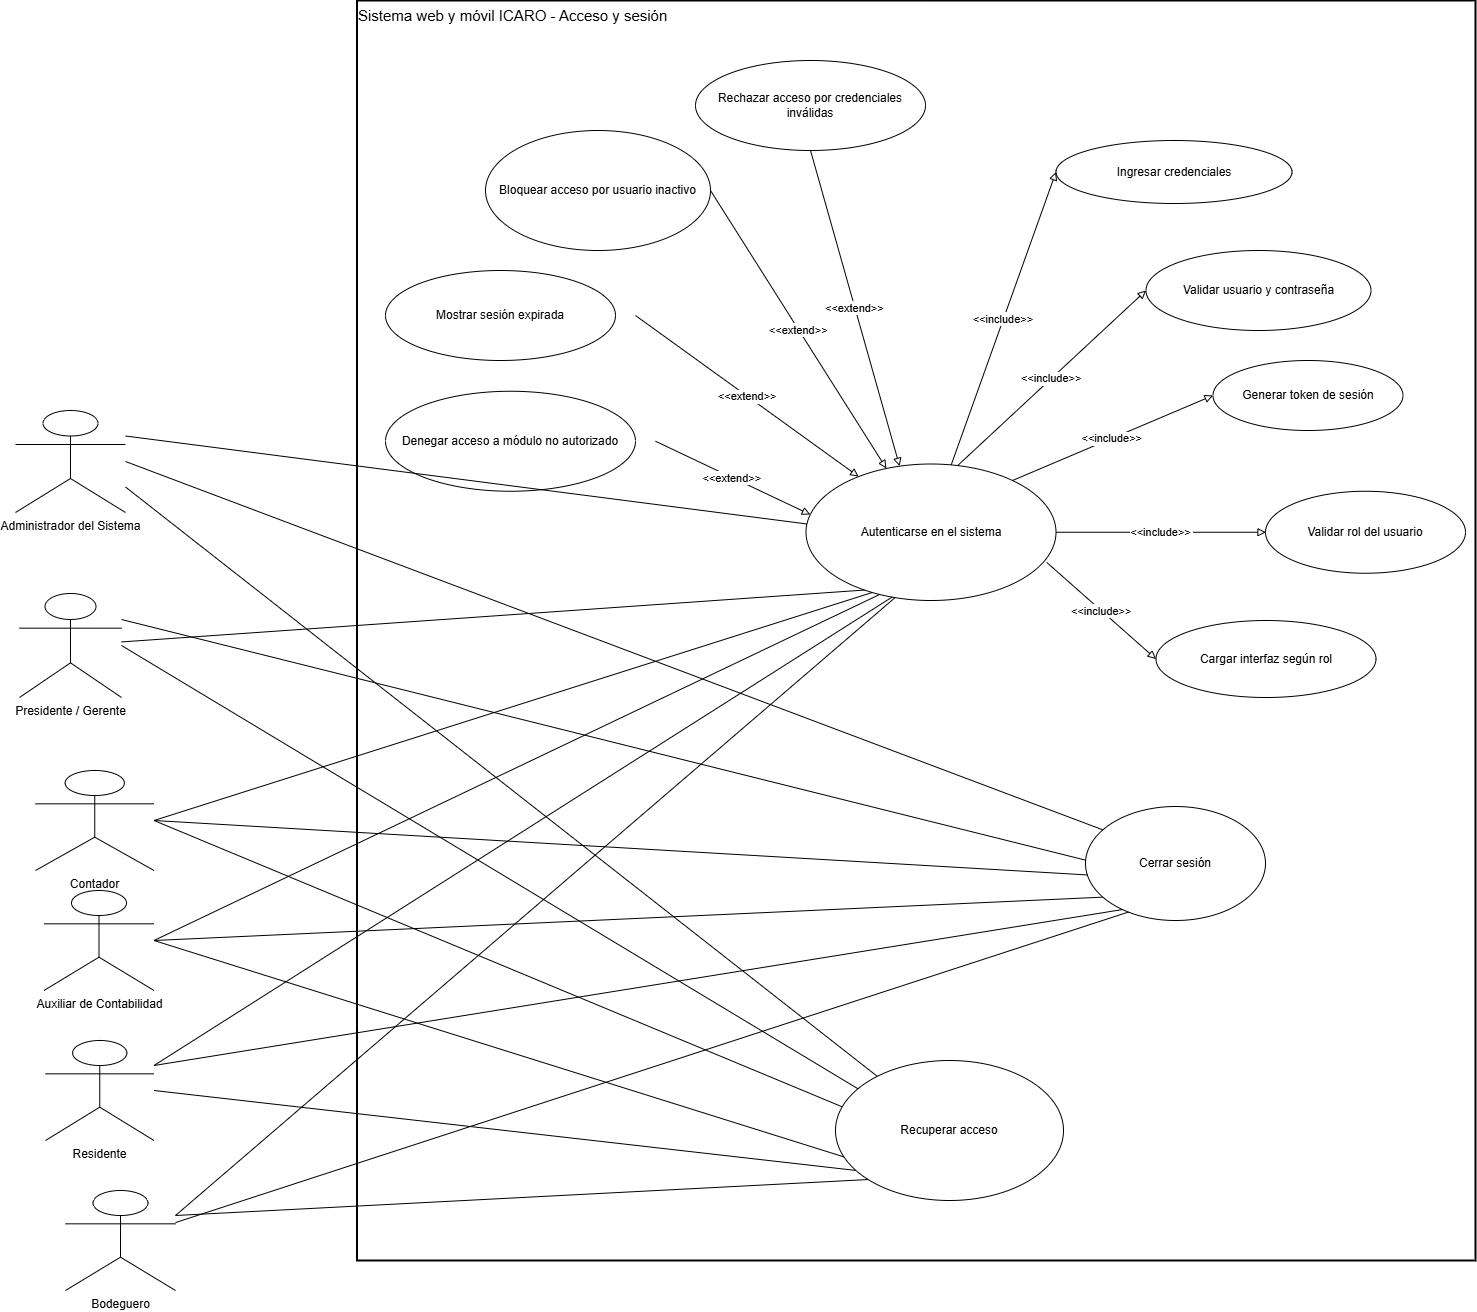

The diagram above was exported from draw.io. Its source (the exported page's mxGraphModel, read from the mxfile embedded in the PNG):
<mxGraphModel dx="3423" dy="1745" grid="1" gridSize="10" guides="1" tooltips="1" connect="1" arrows="1" fold="1" page="1" pageScale="1" pageWidth="827" pageHeight="1169" math="0" shadow="0">
  <root>
    <mxCell id="0" />
    <mxCell id="1" parent="0" />
    <mxCell id="y7wZgILHOFb5XE0-PyDN-1" parent="1" style="whiteSpace=wrap;strokeWidth=2;align=left;verticalAlign=top;fontSize=15;" value="Sistema web y móvil ICARO - Acceso y sesión" vertex="1">
      <mxGeometry height="1260" width="1118.5" x="531.5" y="650" as="geometry" />
    </mxCell>
    <mxCell id="y7wZgILHOFb5XE0-PyDN-2" parent="1" style="shape=umlActor;verticalLabelPosition=bottom;verticalAlign=top;html=1;outlineConnect=0;" value="Administrador del Sistema" vertex="1">
      <mxGeometry height="102" width="110" x="190" y="1060" as="geometry" />
    </mxCell>
    <mxCell id="y7wZgILHOFb5XE0-PyDN-3" parent="1" style="shape=umlActor;verticalLabelPosition=bottom;verticalAlign=top;html=1;outlineConnect=0;" value="Presidente / Gerente" vertex="1">
      <mxGeometry height="104" width="102" x="194" y="1243" as="geometry" />
    </mxCell>
    <mxCell id="y7wZgILHOFb5XE0-PyDN-4" parent="1" style="shape=umlActor;verticalLabelPosition=bottom;verticalAlign=top;html=1;outlineConnect=0;" value="Contador" vertex="1">
      <mxGeometry height="100" width="118.5" x="210" y="1420" as="geometry" />
    </mxCell>
    <mxCell id="y7wZgILHOFb5XE0-PyDN-5" parent="1" style="shape=umlActor;verticalLabelPosition=bottom;verticalAlign=top;html=1;outlineConnect=0;" value="Auxiliar de Contabilidad" vertex="1">
      <mxGeometry height="100" width="110" x="218.5" y="1540" as="geometry" />
    </mxCell>
    <mxCell id="y7wZgILHOFb5XE0-PyDN-6" parent="1" style="shape=umlActor;verticalLabelPosition=bottom;verticalAlign=top;html=1;outlineConnect=0;" value="Residente" vertex="1">
      <mxGeometry height="100" width="108.5" x="220" y="1690" as="geometry" />
    </mxCell>
    <mxCell id="y7wZgILHOFb5XE0-PyDN-7" parent="1" style="shape=umlActor;verticalLabelPosition=bottom;verticalAlign=top;html=1;outlineConnect=0;" value="Bodeguero" vertex="1">
      <mxGeometry height="100" width="110" x="240" y="1840" as="geometry" />
    </mxCell>
    <mxCell id="y7wZgILHOFb5XE0-PyDN-8" parent="1" style="ellipse;whiteSpace=wrap;html=1;" value="Autenticarse en el sistema" vertex="1">
      <mxGeometry height="136.5" width="250" x="980.5" y="1113.5" as="geometry" />
    </mxCell>
    <mxCell id="y7wZgILHOFb5XE0-PyDN-9" parent="1" style="ellipse;whiteSpace=wrap;html=1;" value="Ingresar credenciales" vertex="1">
      <mxGeometry height="63" width="236" x="1230.5" y="790" as="geometry" />
    </mxCell>
    <mxCell id="y7wZgILHOFb5XE0-PyDN-10" parent="1" style="ellipse;whiteSpace=wrap;html=1;" value="Validar usuario y contraseña" vertex="1">
      <mxGeometry height="80" width="225" x="1320.5" y="900" as="geometry" />
    </mxCell>
    <mxCell id="y7wZgILHOFb5XE0-PyDN-11" parent="1" style="ellipse;whiteSpace=wrap;html=1;" value="Generar token de sesión" vertex="1">
      <mxGeometry height="70" width="190" x="1387.5" y="1010" as="geometry" />
    </mxCell>
    <mxCell id="y7wZgILHOFb5XE0-PyDN-12" parent="1" style="ellipse;whiteSpace=wrap;html=1;" value="Validar rol del usuario" vertex="1">
      <mxGeometry height="82" width="200" x="1440" y="1140.75" as="geometry" />
    </mxCell>
    <mxCell id="y7wZgILHOFb5XE0-PyDN-13" parent="1" style="ellipse;whiteSpace=wrap;html=1;" value="Cargar interfaz según rol" vertex="1">
      <mxGeometry height="77" width="220" x="1330.5" y="1270" as="geometry" />
    </mxCell>
    <mxCell id="y7wZgILHOFb5XE0-PyDN-14" parent="1" style="ellipse;whiteSpace=wrap;html=1;" value="Cerrar sesión" vertex="1">
      <mxGeometry height="114" width="180" x="1260" y="1456" as="geometry" />
    </mxCell>
    <mxCell id="y7wZgILHOFb5XE0-PyDN-15" parent="1" style="ellipse;whiteSpace=wrap;html=1;" value="Recuperar acceso" vertex="1">
      <mxGeometry height="140" width="228" x="1010" y="1710" as="geometry" />
    </mxCell>
    <mxCell id="y7wZgILHOFb5XE0-PyDN-16" parent="1" style="ellipse;whiteSpace=wrap;html=1;" value="Rechazar acceso por credenciales inválidas" vertex="1">
      <mxGeometry height="90" width="230" x="870" y="710" as="geometry" />
    </mxCell>
    <mxCell id="y7wZgILHOFb5XE0-PyDN-17" parent="1" style="ellipse;whiteSpace=wrap;html=1;" value="Bloquear acceso por usuario inactivo" vertex="1">
      <mxGeometry height="120" width="225" x="660" y="780" as="geometry" />
    </mxCell>
    <mxCell id="y7wZgILHOFb5XE0-PyDN-18" parent="1" style="ellipse;whiteSpace=wrap;html=1;" value="Mostrar sesión expirada" vertex="1">
      <mxGeometry height="90" width="230" x="560" y="920" as="geometry" />
    </mxCell>
    <mxCell id="y7wZgILHOFb5XE0-PyDN-19" parent="1" style="ellipse;whiteSpace=wrap;html=1;" value="Denegar acceso a módulo no autorizado" vertex="1">
      <mxGeometry height="100" width="250" x="560" y="1040.75" as="geometry" />
    </mxCell>
    <mxCell id="y7wZgILHOFb5XE0-PyDN-20" edge="1" parent="1" source="y7wZgILHOFb5XE0-PyDN-2" style="startArrow=none;endArrow=none;entryX=0;entryY=0.43;rounded=0;endFill=0;exitX=1;exitY=0.25;exitDx=0;exitDy=0;" target="y7wZgILHOFb5XE0-PyDN-8" value="">
      <mxGeometry relative="1" as="geometry">
        <mxPoint x="360" y="1200" as="sourcePoint" />
      </mxGeometry>
    </mxCell>
    <mxCell id="y7wZgILHOFb5XE0-PyDN-21" edge="1" parent="1" source="y7wZgILHOFb5XE0-PyDN-3" style="startArrow=none;endArrow=none;entryX=0.19;entryY=1;rounded=0;endFill=0;" target="y7wZgILHOFb5XE0-PyDN-8" value="">
      <mxGeometry relative="1" as="geometry" />
    </mxCell>
    <mxCell id="y7wZgILHOFb5XE0-PyDN-22" edge="1" parent="1" source="y7wZgILHOFb5XE0-PyDN-4" style="startArrow=none;endArrow=none;exitX=1;exitY=0.5;entryX=0.24;entryY=1;rounded=0;endFill=0;exitDx=0;exitDy=0;" target="y7wZgILHOFb5XE0-PyDN-8" value="">
      <mxGeometry relative="1" as="geometry" />
    </mxCell>
    <mxCell id="y7wZgILHOFb5XE0-PyDN-23" edge="1" parent="1" source="y7wZgILHOFb5XE0-PyDN-5" style="startArrow=none;endArrow=none;entryX=0.28;entryY=1;rounded=0;endFill=0;exitX=1;exitY=0.5;exitDx=0;exitDy=0;" target="y7wZgILHOFb5XE0-PyDN-8" value="">
      <mxGeometry relative="1" as="geometry">
        <mxPoint x="360" y="1580" as="sourcePoint" />
      </mxGeometry>
    </mxCell>
    <mxCell id="y7wZgILHOFb5XE0-PyDN-24" edge="1" parent="1" source="y7wZgILHOFb5XE0-PyDN-6" style="startArrow=none;endArrow=none;exitX=1;exitY=0.25;entryX=0.34;entryY=1;rounded=0;endFill=0;exitDx=0;exitDy=0;" target="y7wZgILHOFb5XE0-PyDN-8" value="">
      <mxGeometry relative="1" as="geometry" />
    </mxCell>
    <mxCell id="y7wZgILHOFb5XE0-PyDN-25" edge="1" parent="1" source="y7wZgILHOFb5XE0-PyDN-7" style="startArrow=none;endArrow=none;exitX=1;exitY=0.25;entryX=0.35;entryY=1;rounded=0;endFill=0;exitDx=0;exitDy=0;" target="y7wZgILHOFb5XE0-PyDN-8" value="">
      <mxGeometry relative="1" as="geometry" />
    </mxCell>
    <mxCell id="y7wZgILHOFb5XE0-PyDN-26" edge="1" parent="1" source="y7wZgILHOFb5XE0-PyDN-8" style="startArrow=none;endArrow=block;exitX=0.58;exitY=0;entryX=0;entryY=0.5;rounded=0;endFill=0;" target="y7wZgILHOFb5XE0-PyDN-9" value="&lt;&lt;include&gt;&gt;">
      <mxGeometry relative="1" as="geometry" />
    </mxCell>
    <mxCell id="y7wZgILHOFb5XE0-PyDN-27" edge="1" parent="1" source="y7wZgILHOFb5XE0-PyDN-8" style="startArrow=none;endArrow=block;exitX=0.61;exitY=0;entryX=0;entryY=0.5;rounded=0;endFill=0;" target="y7wZgILHOFb5XE0-PyDN-10" value="&lt;&lt;include&gt;&gt;">
      <mxGeometry relative="1" as="geometry" />
    </mxCell>
    <mxCell id="y7wZgILHOFb5XE0-PyDN-28" edge="1" parent="1" source="y7wZgILHOFb5XE0-PyDN-8" style="startArrow=none;endArrow=block;exitX=0.92;exitY=0;entryX=0;entryY=0.5;rounded=0;endFill=0;" target="y7wZgILHOFb5XE0-PyDN-11" value="&lt;&lt;include&gt;&gt;">
      <mxGeometry relative="1" as="geometry" />
    </mxCell>
    <mxCell id="y7wZgILHOFb5XE0-PyDN-29" edge="1" parent="1" source="y7wZgILHOFb5XE0-PyDN-8" style="startArrow=none;endArrow=block;entryX=0;entryY=0.5;rounded=0;endFill=0;" value="&lt;&lt;include&gt;&gt;">
      <mxGeometry relative="1" as="geometry">
        <mxPoint x="1440.5" y="1181.75" as="targetPoint" />
      </mxGeometry>
    </mxCell>
    <mxCell id="y7wZgILHOFb5XE0-PyDN-30" edge="1" parent="1" source="y7wZgILHOFb5XE0-PyDN-8" style="startArrow=none;endArrow=block;exitX=0.963;exitY=0.721;entryX=0;entryY=0.5;rounded=0;exitDx=0;exitDy=0;exitPerimeter=0;endFill=0;" target="y7wZgILHOFb5XE0-PyDN-13" value="&lt;&lt;include&gt;&gt;">
      <mxGeometry relative="1" as="geometry" />
    </mxCell>
    <mxCell id="y7wZgILHOFb5XE0-PyDN-31" edge="1" parent="1" source="y7wZgILHOFb5XE0-PyDN-2" style="startArrow=none;endArrow=none;exitX=1;exitY=0.5;entryX=0;entryY=0.12;rounded=0;endFill=0;exitDx=0;exitDy=0;" target="y7wZgILHOFb5XE0-PyDN-14" value="">
      <mxGeometry relative="1" as="geometry" />
    </mxCell>
    <mxCell id="y7wZgILHOFb5XE0-PyDN-32" edge="1" parent="1" source="y7wZgILHOFb5XE0-PyDN-3" style="startArrow=none;endArrow=none;exitX=1;exitY=0.25;entryX=0;entryY=0.47;rounded=0;endFill=0;exitDx=0;exitDy=0;" target="y7wZgILHOFb5XE0-PyDN-14" value="">
      <mxGeometry relative="1" as="geometry" />
    </mxCell>
    <mxCell id="y7wZgILHOFb5XE0-PyDN-33" edge="1" parent="1" source="y7wZgILHOFb5XE0-PyDN-4" style="startArrow=none;endArrow=none;exitX=1;exitY=0.5;entryX=0;entryY=0.61;rounded=0;endFill=0;exitDx=0;exitDy=0;" target="y7wZgILHOFb5XE0-PyDN-14" value="">
      <mxGeometry relative="1" as="geometry" />
    </mxCell>
    <mxCell id="y7wZgILHOFb5XE0-PyDN-34" edge="1" parent="1" source="y7wZgILHOFb5XE0-PyDN-5" style="startArrow=none;endArrow=none;exitX=1;exitY=0.5;entryX=0;entryY=0.88;rounded=0;endFill=0;exitDx=0;exitDy=0;" target="y7wZgILHOFb5XE0-PyDN-14" value="">
      <mxGeometry relative="1" as="geometry" />
    </mxCell>
    <mxCell id="y7wZgILHOFb5XE0-PyDN-35" edge="1" parent="1" source="y7wZgILHOFb5XE0-PyDN-6" style="startArrow=none;endArrow=none;exitX=1;exitY=0.25;entryX=0.14;entryY=0.99;rounded=0;endFill=0;exitDx=0;exitDy=0;" target="y7wZgILHOFb5XE0-PyDN-14" value="">
      <mxGeometry relative="1" as="geometry" />
    </mxCell>
    <mxCell id="y7wZgILHOFb5XE0-PyDN-36" edge="1" parent="1" source="y7wZgILHOFb5XE0-PyDN-7" style="startArrow=none;endArrow=none;entryX=0.2;entryY=0.99;rounded=0;endFill=0;" target="y7wZgILHOFb5XE0-PyDN-14" value="">
      <mxGeometry relative="1" as="geometry" />
    </mxCell>
    <mxCell id="y7wZgILHOFb5XE0-PyDN-37" edge="1" parent="1" source="y7wZgILHOFb5XE0-PyDN-2" style="startArrow=none;endArrow=none;exitX=1;exitY=0.75;entryX=0.09;entryY=0;rounded=0;endFill=0;exitDx=0;exitDy=0;" target="y7wZgILHOFb5XE0-PyDN-15" value="">
      <mxGeometry relative="1" as="geometry" />
    </mxCell>
    <mxCell id="y7wZgILHOFb5XE0-PyDN-38" edge="1" parent="1" source="y7wZgILHOFb5XE0-PyDN-3" style="startArrow=none;endArrow=none;exitX=1;exitY=0.5;entryX=0;entryY=0.12;rounded=0;endFill=0;exitDx=0;exitDy=0;" target="y7wZgILHOFb5XE0-PyDN-15" value="">
      <mxGeometry relative="1" as="geometry" />
    </mxCell>
    <mxCell id="y7wZgILHOFb5XE0-PyDN-39" edge="1" parent="1" source="y7wZgILHOFb5XE0-PyDN-4" style="startArrow=none;endArrow=none;exitX=1;exitY=0.5;entryX=0;entryY=0.32;rounded=0;endFill=0;exitDx=0;exitDy=0;" target="y7wZgILHOFb5XE0-PyDN-15" value="">
      <mxGeometry relative="1" as="geometry" />
    </mxCell>
    <mxCell id="y7wZgILHOFb5XE0-PyDN-40" edge="1" parent="1" source="y7wZgILHOFb5XE0-PyDN-5" style="startArrow=none;endArrow=none;entryX=0;entryY=0.71;rounded=0;endFill=0;exitX=1;exitY=0.5;exitDx=0;exitDy=0;" target="y7wZgILHOFb5XE0-PyDN-15" value="">
      <mxGeometry relative="1" as="geometry">
        <mxPoint x="350" y="1580" as="sourcePoint" />
      </mxGeometry>
    </mxCell>
    <mxCell id="y7wZgILHOFb5XE0-PyDN-41" edge="1" parent="1" source="y7wZgILHOFb5XE0-PyDN-6" style="startArrow=none;endArrow=none;exitX=1;exitY=0.5;entryX=0;entryY=0.85;rounded=0;endFill=0;exitDx=0;exitDy=0;" target="y7wZgILHOFb5XE0-PyDN-15" value="">
      <mxGeometry relative="1" as="geometry" />
    </mxCell>
    <mxCell id="y7wZgILHOFb5XE0-PyDN-42" edge="1" parent="1" source="y7wZgILHOFb5XE0-PyDN-7" style="startArrow=none;endArrow=none;exitX=1;exitY=0.25;entryX=0;entryY=0.99;rounded=0;endFill=0;exitDx=0;exitDy=0;" target="y7wZgILHOFb5XE0-PyDN-15" value="">
      <mxGeometry relative="1" as="geometry" />
    </mxCell>
    <mxCell id="y7wZgILHOFb5XE0-PyDN-43" edge="1" parent="1" source="y7wZgILHOFb5XE0-PyDN-16" style="startArrow=none;endArrow=block;exitX=0.5;exitY=1;entryX=0.37;entryY=0;rounded=0;exitDx=0;exitDy=0;endFill=0;" target="y7wZgILHOFb5XE0-PyDN-8" value="&lt;&lt;extend&gt;&gt;">
      <mxGeometry relative="1" as="geometry" />
    </mxCell>
    <mxCell id="y7wZgILHOFb5XE0-PyDN-44" edge="1" parent="1" source="y7wZgILHOFb5XE0-PyDN-17" style="startArrow=none;endArrow=block;exitX=1;exitY=0.5;entryX=0.31;entryY=0;rounded=0;endFill=0;" target="y7wZgILHOFb5XE0-PyDN-8" value="&lt;&lt;extend&gt;&gt;">
      <mxGeometry relative="1" as="geometry" />
    </mxCell>
    <mxCell id="y7wZgILHOFb5XE0-PyDN-45" edge="1" parent="1" style="startArrow=none;endArrow=block;exitX=1;exitY=0.5;entryX=0.15;entryY=0;rounded=0;endFill=0;" target="y7wZgILHOFb5XE0-PyDN-8" value="&lt;&lt;extend&gt;&gt;">
      <mxGeometry relative="1" as="geometry">
        <mxPoint x="810" y="965.0000000000005" as="sourcePoint" />
      </mxGeometry>
    </mxCell>
    <mxCell id="y7wZgILHOFb5XE0-PyDN-46" edge="1" parent="1" style="startArrow=none;endArrow=block;exitX=1;exitY=0.5;entryX=0;entryY=0.36;rounded=0;endFill=0;" target="y7wZgILHOFb5XE0-PyDN-8" value="&lt;&lt;extend&gt;&gt;">
      <mxGeometry relative="1" x="-0.0013" as="geometry">
        <mxPoint as="offset" />
        <mxPoint x="829.9999999999991" y="1090.75" as="sourcePoint" />
      </mxGeometry>
    </mxCell>
  </root>
</mxGraphModel>